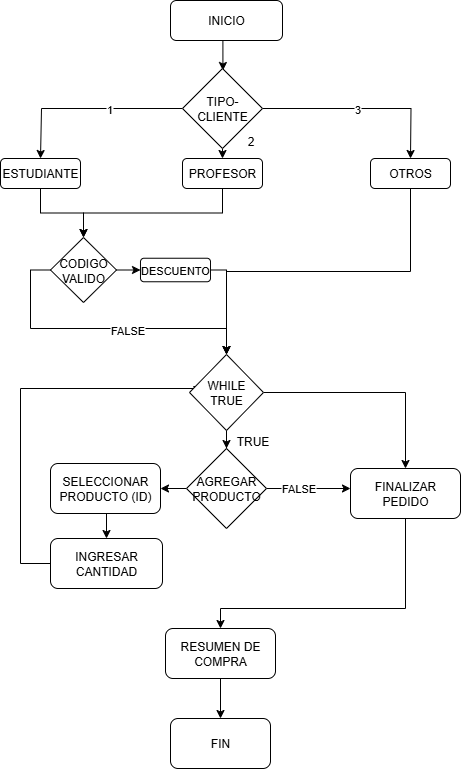

The diagram above was exported from draw.io. Its source (the exported page's mxGraphModel, read from the mxfile embedded in the PNG):
<mxGraphModel dx="1042" dy="626" grid="1" gridSize="10" guides="1" tooltips="1" connect="1" arrows="1" fold="1" page="1" pageScale="1" pageWidth="583" pageHeight="827" math="0" shadow="0">
  <root>
    <mxCell id="0" />
    <mxCell id="1" parent="0" />
    <mxCell id="SUGO8LfHIsQSPxjGt62A-3" style="edgeStyle=orthogonalEdgeStyle;rounded=0;orthogonalLoop=1;jettySize=auto;html=1;exitX=0.5;exitY=1;exitDx=0;exitDy=0;" parent="1" source="SUGO8LfHIsQSPxjGt62A-1" edge="1">
      <mxGeometry relative="1" as="geometry">
        <mxPoint x="292.42857142857156" y="92" as="targetPoint" />
      </mxGeometry>
    </mxCell>
    <mxCell id="SUGO8LfHIsQSPxjGt62A-1" value="INICIO" style="rounded=1;whiteSpace=wrap;html=1;" parent="1" vertex="1">
      <mxGeometry x="240" y="22" width="112" height="40" as="geometry" />
    </mxCell>
    <mxCell id="SUGO8LfHIsQSPxjGt62A-2" value="FIN" style="rounded=1;whiteSpace=wrap;html=1;" parent="1" vertex="1">
      <mxGeometry x="240" y="740" width="100" height="50" as="geometry" />
    </mxCell>
    <mxCell id="9AXzLHxSChvjDT_VSIWw-16" style="edgeStyle=orthogonalEdgeStyle;rounded=0;orthogonalLoop=1;jettySize=auto;html=1;exitX=0.5;exitY=1;exitDx=0;exitDy=0;entryX=0.5;entryY=0;entryDx=0;entryDy=0;" edge="1" parent="1" source="SUGO8LfHIsQSPxjGt62A-16" target="SUGO8LfHIsQSPxjGt62A-19">
      <mxGeometry relative="1" as="geometry" />
    </mxCell>
    <mxCell id="SUGO8LfHIsQSPxjGt62A-16" value="SELECCIONAR PRODUCTO (ID)" style="rounded=1;whiteSpace=wrap;html=1;" parent="1" vertex="1">
      <mxGeometry x="120" y="485" width="110" height="50" as="geometry" />
    </mxCell>
    <mxCell id="9AXzLHxSChvjDT_VSIWw-23" style="edgeStyle=orthogonalEdgeStyle;rounded=0;orthogonalLoop=1;jettySize=auto;html=1;exitX=0;exitY=0.5;exitDx=0;exitDy=0;entryX=0.105;entryY=0.526;entryDx=0;entryDy=0;entryPerimeter=0;" edge="1" parent="1" source="SUGO8LfHIsQSPxjGt62A-19" target="9AXzLHxSChvjDT_VSIWw-2">
      <mxGeometry relative="1" as="geometry">
        <mxPoint x="260" y="410" as="targetPoint" />
        <Array as="points">
          <mxPoint x="90" y="585" />
          <mxPoint x="90" y="410" />
          <mxPoint x="267" y="410" />
        </Array>
      </mxGeometry>
    </mxCell>
    <mxCell id="SUGO8LfHIsQSPxjGt62A-19" value="INGRESAR CANTIDAD" style="rounded=1;whiteSpace=wrap;html=1;" parent="1" vertex="1">
      <mxGeometry x="120" y="560" width="112" height="50" as="geometry" />
    </mxCell>
    <mxCell id="9AXzLHxSChvjDT_VSIWw-26" style="edgeStyle=orthogonalEdgeStyle;rounded=0;orthogonalLoop=1;jettySize=auto;html=1;exitX=0.5;exitY=1;exitDx=0;exitDy=0;" edge="1" parent="1" source="SUGO8LfHIsQSPxjGt62A-31" target="SUGO8LfHIsQSPxjGt62A-2">
      <mxGeometry relative="1" as="geometry" />
    </mxCell>
    <mxCell id="SUGO8LfHIsQSPxjGt62A-31" value="RESUMEN DE COMPRA" style="rounded=1;whiteSpace=wrap;html=1;" parent="1" vertex="1">
      <mxGeometry x="235" y="650" width="110" height="50" as="geometry" />
    </mxCell>
    <mxCell id="YO2pD5R_A9DdLPBYprqw-4" style="edgeStyle=orthogonalEdgeStyle;rounded=0;orthogonalLoop=1;jettySize=auto;html=1;exitX=0;exitY=0.5;exitDx=0;exitDy=0;" parent="1" source="YO2pD5R_A9DdLPBYprqw-2" edge="1">
      <mxGeometry relative="1" as="geometry">
        <mxPoint x="110" y="180" as="targetPoint" />
        <Array as="points">
          <mxPoint x="111" y="130" />
        </Array>
      </mxGeometry>
    </mxCell>
    <mxCell id="9AXzLHxSChvjDT_VSIWw-30" value="1" style="edgeLabel;html=1;align=center;verticalAlign=middle;resizable=0;points=[];" vertex="1" connectable="0" parent="YO2pD5R_A9DdLPBYprqw-4">
      <mxGeometry x="-0.2252" relative="1" as="geometry">
        <mxPoint as="offset" />
      </mxGeometry>
    </mxCell>
    <mxCell id="YO2pD5R_A9DdLPBYprqw-6" style="edgeStyle=orthogonalEdgeStyle;rounded=0;orthogonalLoop=1;jettySize=auto;html=1;exitX=0.5;exitY=1;exitDx=0;exitDy=0;" parent="1" source="YO2pD5R_A9DdLPBYprqw-2" edge="1">
      <mxGeometry relative="1" as="geometry">
        <mxPoint x="292" y="180" as="targetPoint" />
      </mxGeometry>
    </mxCell>
    <mxCell id="YO2pD5R_A9DdLPBYprqw-7" style="edgeStyle=orthogonalEdgeStyle;rounded=0;orthogonalLoop=1;jettySize=auto;html=1;exitX=1;exitY=0.5;exitDx=0;exitDy=0;" parent="1" source="YO2pD5R_A9DdLPBYprqw-2" edge="1">
      <mxGeometry relative="1" as="geometry">
        <mxPoint x="480" y="180" as="targetPoint" />
      </mxGeometry>
    </mxCell>
    <mxCell id="9AXzLHxSChvjDT_VSIWw-31" value="3" style="edgeLabel;html=1;align=center;verticalAlign=middle;resizable=0;points=[];" vertex="1" connectable="0" parent="YO2pD5R_A9DdLPBYprqw-7">
      <mxGeometry x="-0.0529" relative="1" as="geometry">
        <mxPoint as="offset" />
      </mxGeometry>
    </mxCell>
    <mxCell id="YO2pD5R_A9DdLPBYprqw-2" value="TIPO-CLIENTE" style="rhombus;whiteSpace=wrap;html=1;" parent="1" vertex="1">
      <mxGeometry x="252" y="90" width="80" height="80" as="geometry" />
    </mxCell>
    <mxCell id="YO2pD5R_A9DdLPBYprqw-22" style="edgeStyle=orthogonalEdgeStyle;rounded=0;orthogonalLoop=1;jettySize=auto;html=1;exitX=0.5;exitY=1;exitDx=0;exitDy=0;entryX=0.5;entryY=0;entryDx=0;entryDy=0;" parent="1" source="YO2pD5R_A9DdLPBYprqw-8" target="YO2pD5R_A9DdLPBYprqw-13" edge="1">
      <mxGeometry relative="1" as="geometry" />
    </mxCell>
    <mxCell id="YO2pD5R_A9DdLPBYprqw-8" value="ESTUDIANTE" style="rounded=1;whiteSpace=wrap;html=1;" parent="1" vertex="1">
      <mxGeometry x="70" y="180" width="80" height="30" as="geometry" />
    </mxCell>
    <mxCell id="YO2pD5R_A9DdLPBYprqw-21" style="edgeStyle=orthogonalEdgeStyle;rounded=0;orthogonalLoop=1;jettySize=auto;html=1;exitX=0.5;exitY=1;exitDx=0;exitDy=0;" parent="1" source="YO2pD5R_A9DdLPBYprqw-9" target="YO2pD5R_A9DdLPBYprqw-13" edge="1">
      <mxGeometry relative="1" as="geometry" />
    </mxCell>
    <mxCell id="YO2pD5R_A9DdLPBYprqw-9" value="PROFESOR" style="rounded=1;whiteSpace=wrap;html=1;" parent="1" vertex="1">
      <mxGeometry x="252" y="180" width="80" height="30" as="geometry" />
    </mxCell>
    <mxCell id="9AXzLHxSChvjDT_VSIWw-6" style="edgeStyle=orthogonalEdgeStyle;rounded=0;orthogonalLoop=1;jettySize=auto;html=1;exitX=0.5;exitY=1;exitDx=0;exitDy=0;entryX=0.5;entryY=0;entryDx=0;entryDy=0;" edge="1" parent="1" source="YO2pD5R_A9DdLPBYprqw-10" target="9AXzLHxSChvjDT_VSIWw-2">
      <mxGeometry relative="1" as="geometry" />
    </mxCell>
    <mxCell id="YO2pD5R_A9DdLPBYprqw-10" value="OTROS" style="rounded=1;whiteSpace=wrap;html=1;" parent="1" vertex="1">
      <mxGeometry x="440" y="180" width="80" height="30" as="geometry" />
    </mxCell>
    <mxCell id="9AXzLHxSChvjDT_VSIWw-4" style="edgeStyle=orthogonalEdgeStyle;rounded=0;orthogonalLoop=1;jettySize=auto;html=1;exitX=0;exitY=0.5;exitDx=0;exitDy=0;entryX=0.5;entryY=0;entryDx=0;entryDy=0;" edge="1" parent="1" source="YO2pD5R_A9DdLPBYprqw-13" target="9AXzLHxSChvjDT_VSIWw-2">
      <mxGeometry relative="1" as="geometry" />
    </mxCell>
    <mxCell id="9AXzLHxSChvjDT_VSIWw-7" value="FALSE" style="edgeLabel;html=1;align=center;verticalAlign=middle;resizable=0;points=[];" vertex="1" connectable="0" parent="9AXzLHxSChvjDT_VSIWw-4">
      <mxGeometry x="0.1625" y="-1" relative="1" as="geometry">
        <mxPoint as="offset" />
      </mxGeometry>
    </mxCell>
    <mxCell id="9AXzLHxSChvjDT_VSIWw-27" style="edgeStyle=orthogonalEdgeStyle;rounded=0;orthogonalLoop=1;jettySize=auto;html=1;exitX=1;exitY=0.5;exitDx=0;exitDy=0;entryX=0;entryY=0.5;entryDx=0;entryDy=0;" edge="1" parent="1" source="YO2pD5R_A9DdLPBYprqw-13" target="YO2pD5R_A9DdLPBYprqw-23">
      <mxGeometry relative="1" as="geometry" />
    </mxCell>
    <mxCell id="YO2pD5R_A9DdLPBYprqw-13" value="CODIGO VALIDO" style="rhombus;whiteSpace=wrap;html=1;" parent="1" vertex="1">
      <mxGeometry x="120" y="259" width="66" height="65" as="geometry" />
    </mxCell>
    <mxCell id="9AXzLHxSChvjDT_VSIWw-5" style="edgeStyle=orthogonalEdgeStyle;rounded=0;orthogonalLoop=1;jettySize=auto;html=1;exitX=1;exitY=0.5;exitDx=0;exitDy=0;entryX=0.5;entryY=0;entryDx=0;entryDy=0;" edge="1" parent="1" source="YO2pD5R_A9DdLPBYprqw-23" target="9AXzLHxSChvjDT_VSIWw-2">
      <mxGeometry relative="1" as="geometry">
        <Array as="points">
          <mxPoint x="296" y="292" />
        </Array>
      </mxGeometry>
    </mxCell>
    <mxCell id="YO2pD5R_A9DdLPBYprqw-23" value="&lt;font style=&quot;font-size: 11px;&quot;&gt;DESCUENTO&lt;/font&gt;" style="rounded=1;whiteSpace=wrap;html=1;" parent="1" vertex="1">
      <mxGeometry x="210" y="279.75" width="70" height="23.5" as="geometry" />
    </mxCell>
    <mxCell id="9AXzLHxSChvjDT_VSIWw-18" style="edgeStyle=orthogonalEdgeStyle;rounded=0;orthogonalLoop=1;jettySize=auto;html=1;exitX=0.5;exitY=1;exitDx=0;exitDy=0;" edge="1" parent="1" source="9AXzLHxSChvjDT_VSIWw-2" target="9AXzLHxSChvjDT_VSIWw-15">
      <mxGeometry relative="1" as="geometry" />
    </mxCell>
    <mxCell id="9AXzLHxSChvjDT_VSIWw-21" style="edgeStyle=orthogonalEdgeStyle;rounded=0;orthogonalLoop=1;jettySize=auto;html=1;exitX=1;exitY=0.5;exitDx=0;exitDy=0;entryX=0.5;entryY=0;entryDx=0;entryDy=0;" edge="1" parent="1" source="9AXzLHxSChvjDT_VSIWw-2" target="9AXzLHxSChvjDT_VSIWw-20">
      <mxGeometry relative="1" as="geometry" />
    </mxCell>
    <mxCell id="9AXzLHxSChvjDT_VSIWw-2" value="WHILE TRUE" style="rhombus;whiteSpace=wrap;html=1;" vertex="1" parent="1">
      <mxGeometry x="259" y="376" width="74" height="76" as="geometry" />
    </mxCell>
    <mxCell id="9AXzLHxSChvjDT_VSIWw-17" style="edgeStyle=orthogonalEdgeStyle;rounded=0;orthogonalLoop=1;jettySize=auto;html=1;exitX=0;exitY=0.5;exitDx=0;exitDy=0;entryX=1;entryY=0.5;entryDx=0;entryDy=0;" edge="1" parent="1" source="9AXzLHxSChvjDT_VSIWw-15" target="SUGO8LfHIsQSPxjGt62A-16">
      <mxGeometry relative="1" as="geometry" />
    </mxCell>
    <mxCell id="9AXzLHxSChvjDT_VSIWw-19" style="edgeStyle=orthogonalEdgeStyle;rounded=0;orthogonalLoop=1;jettySize=auto;html=1;exitX=1;exitY=0.5;exitDx=0;exitDy=0;" edge="1" parent="1" source="9AXzLHxSChvjDT_VSIWw-15">
      <mxGeometry relative="1" as="geometry">
        <mxPoint x="420" y="510" as="targetPoint" />
      </mxGeometry>
    </mxCell>
    <mxCell id="9AXzLHxSChvjDT_VSIWw-29" value="FALSE" style="edgeLabel;html=1;align=center;verticalAlign=middle;resizable=0;points=[];" vertex="1" connectable="0" parent="9AXzLHxSChvjDT_VSIWw-19">
      <mxGeometry x="-0.2663" y="1" relative="1" as="geometry">
        <mxPoint as="offset" />
      </mxGeometry>
    </mxCell>
    <mxCell id="9AXzLHxSChvjDT_VSIWw-15" value="AGREGAR PRODUCTO" style="rhombus;whiteSpace=wrap;html=1;" vertex="1" parent="1">
      <mxGeometry x="256" y="470" width="80" height="80" as="geometry" />
    </mxCell>
    <mxCell id="9AXzLHxSChvjDT_VSIWw-25" style="edgeStyle=orthogonalEdgeStyle;rounded=0;orthogonalLoop=1;jettySize=auto;html=1;exitX=0.5;exitY=1;exitDx=0;exitDy=0;entryX=0.5;entryY=0;entryDx=0;entryDy=0;" edge="1" parent="1" source="9AXzLHxSChvjDT_VSIWw-20" target="SUGO8LfHIsQSPxjGt62A-31">
      <mxGeometry relative="1" as="geometry">
        <Array as="points">
          <mxPoint x="475" y="630" />
          <mxPoint x="290" y="630" />
        </Array>
      </mxGeometry>
    </mxCell>
    <mxCell id="9AXzLHxSChvjDT_VSIWw-20" value="FINALIZAR PEDIDO" style="rounded=1;whiteSpace=wrap;html=1;" vertex="1" parent="1">
      <mxGeometry x="420" y="490" width="110" height="50" as="geometry" />
    </mxCell>
    <mxCell id="9AXzLHxSChvjDT_VSIWw-28" value="TRUE" style="text;html=1;align=center;verticalAlign=middle;resizable=0;points=[];autosize=1;strokeColor=none;fillColor=none;" vertex="1" parent="1">
      <mxGeometry x="292" y="448" width="60" height="30" as="geometry" />
    </mxCell>
    <mxCell id="9AXzLHxSChvjDT_VSIWw-32" value="2" style="text;html=1;align=center;verticalAlign=middle;resizable=0;points=[];autosize=1;strokeColor=none;fillColor=none;" vertex="1" parent="1">
      <mxGeometry x="305" y="148" width="30" height="30" as="geometry" />
    </mxCell>
  </root>
</mxGraphModel>